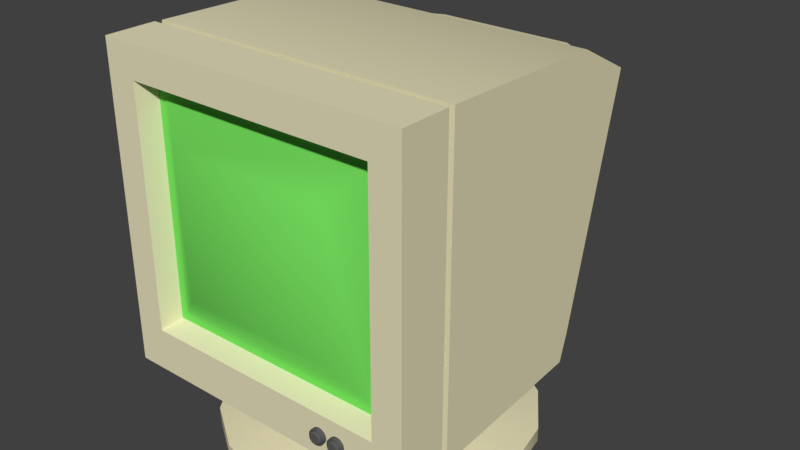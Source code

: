 # Source: CRT.blend  (saved by Blender 2.79.0; exported with 4.5.12 LTS)
import bpy
from mathutils import Matrix  # noqa: F401  (used for matrix-valued properties, if any)

bpy.ops.wm.read_factory_settings(use_empty=True)
scene = bpy.context.scene
scene.name = 'Scene'

# ---- collections
col_collection_1 = bpy.data.collections.new('Collection 1'); scene.collection.children.link(col_collection_1)

# ---- materials (node trees are filled in below, after node groups)
mat_screen = bpy.data.materials.new('Screen')
mat_screen.alpha_threshold = 0.0
mat_screen.use_transparent_shadow = False
mat_screen.diffuse_color = (0.196, 0.8, 0.1211, 1.0)
mat_screen.roughness = 0.5
mat_body = bpy.data.materials.new('Body')
mat_body.alpha_threshold = 0.0
mat_body.use_transparent_shadow = False
mat_body.diffuse_color = (0.8, 0.7479, 0.4988, 1.0)
mat_body.roughness = 0.5
mat_button = bpy.data.materials.new('Button')
mat_button.alpha_threshold = 0.0
mat_button.use_transparent_shadow = False
mat_button.diffuse_color = (0.1065, 0.1065, 0.1065, 1.0)
mat_button.roughness = 0.5
mat_button.line_color = (0.0, 0.0, 0.0, 1.0)
mat_on_button = bpy.data.materials.new('On_Button')
mat_on_button.alpha_threshold = 0.0
mat_on_button.use_transparent_shadow = False
mat_on_button.diffuse_color = (0.7106, 0.04634, 0.03484, 1.0)
mat_on_button.roughness = 0.5

# ---- material node trees

# ---- world
world_world = bpy.data.worlds.new('World'); scene.world = world_world
world_world.color = (0.05088, 0.05088, 0.05088)
world_world.use_sun_shadow = False
world_world.sun_shadow_jitter_overblur = 0.0
world_world.cycles.sampling_method = 'MANUAL'

# ---- meshes
me_cube = bpy.data.meshes.new('Cube')
me_cube.from_pydata([(-1.0, -1.0, -1.0), (-1.0, -1.0, 1.0), (-1.0, -0.6755, -1.0), (-1.0, -0.6755, 1.0), (1.0, -1.0, -1.0), (1.0, -1.0, 1.0), (1.0, -0.6755, -1.0), (1.0, -0.6755, 1.0), (-0.9169, -0.6755, 0.9169), (-0.9169, -0.6755, -0.9169), (0.9169, -0.6755, -0.9169), (0.9169, -0.6755, 0.9169), (-0.9169, -0.6296, 0.9169), (-0.9169, -0.6296, -0.9169), (0.9169, -0.6296, -0.9169), (0.9169, -0.6296, 0.9169), (-0.9974, -0.6296, 0.9974), (-0.9974, -0.6296, -0.9974), (0.9974, -0.6296, -0.9974), (0.9974, -0.6296, 0.9974), (-0.9974, 0.4757, 0.9713), (-0.9974, 0.4472, -0.9199), (0.9974, 0.4472, -0.9199), (0.9974, 0.4757, 0.9713), (0.6674, -0.6755, -1.0), (-0.6674, -0.6755, -1.0), (-0.6674, -0.6755, 1.0), (0.6674, -0.6755, 1.0), (-0.6674, -1.0, -1.0), (0.6674, -1.0, -1.0), (0.6674, -1.0, 1.0), (-0.6674, -1.0, 1.0), (0.612, -0.6755, -0.9169), (-0.612, -0.6755, -0.9169), (-0.612, -0.6755, 0.9169), (0.612, -0.6755, 0.9169), (0.612, -0.6296, -0.9169), (-0.612, -0.6296, -0.9169), (-0.612, -0.6296, 0.9169), (0.612, -0.6296, 0.9169), (0.6657, -0.6296, -0.9974), (-0.6657, -0.6296, -0.9974), (-0.6657, -0.6296, 0.9974), (0.6657, -0.6296, 0.9974), (0.6657, 0.4472, -0.9199), (-0.6657, 0.4472, -0.9199), (-0.6657, 0.4757, 0.9713), (0.6657, 0.4757, 0.9713), (-1.0, -1.0, -0.7689), (-1.0, -1.0, 0.7964), (-1.0, -0.6755, 0.7964), (-1.0, -0.6755, -0.7689), (1.0, -0.6755, 0.7964), (1.0, -0.6755, -0.7689), (1.0, -1.0, 0.7964), (1.0, -1.0, -0.7689), (-0.9169, -0.6755, 0.7303), (-0.9169, -0.6755, -0.7051), (0.9169, -0.6755, 0.7303), (0.9169, -0.6755, -0.7051), (-0.9169, -0.6296, 0.7303), (-0.9169, -0.6296, -0.7051), (0.9169, -0.6296, 0.7303), (0.9169, -0.6296, -0.7051), (-0.9974, -0.6296, 0.7944), (-0.9974, -0.6296, -0.7669), (0.9974, -0.6296, 0.7944), (0.9974, -0.6296, -0.7669), (-0.9974, 0.8546, 0.7736), (-0.9974, 0.4996, -0.7469), (0.9974, 0.8546, 0.7736), (0.9974, 0.4996, -0.7469), (-0.8135, 0.8546, 0.7736), (-0.8135, 0.4996, -0.7469), (0.8135, 0.8546, 0.7736), (0.8135, 0.4996, -0.7469), (0.8067, -1.0, 0.7964), (0.8067, -1.0, -0.7279), (-0.8067, -1.0, 0.7964), (-0.8067, -1.0, -0.7279), (-0.454, 1.184, 0.7194), (-0.454, 1.432, -0.5317), (0.454, 1.184, 0.7194), (0.454, 1.432, -0.5317), (0.7627, -0.8763, 0.7514), (0.7627, -0.8763, -0.6828), (-0.7627, -0.8763, 0.7514), (-0.7627, -0.8763, -0.6828), (0.7155, -0.8763, 0.7031), (0.7155, -0.8763, -0.6345), (-0.7155, -0.8763, 0.7031), (-0.7155, -0.8763, -0.6345), (0.5028, -0.9966, 0.4853), (0.5028, -0.9966, -0.4167), (-0.5028, -0.9966, 0.4853), (-0.5028, -0.9966, -0.4167), (0.0, 1.0, -1.491), (0.0, 1.0, -1.399), (0.3827, 0.9239, -1.491), (0.3827, 0.9239, -1.399), (0.7071, 0.7071, -1.491), (0.7071, 0.7071, -1.399), (0.9239, 0.3827, -1.491), (0.9239, 0.3827, -1.399), (1.0, -4.371e-08, -1.491), (1.0, -4.371e-08, -1.399), (0.9239, -0.3827, -1.491), (0.9239, -0.3827, -1.399), (0.7071, -0.7071, -1.491), (0.7071, -0.7071, -1.399), (0.3827, -0.9239, -1.491), (0.3827, -0.9239, -1.399), (1.51e-07, -1.0, -1.491), (1.51e-07, -1.0, -1.399), (-0.3827, -0.9239, -1.491), (-0.3827, -0.9239, -1.399), (-0.7071, -0.7071, -1.491), (-0.7071, -0.7071, -1.399), (-0.9239, -0.3827, -1.491), (-0.9239, -0.3827, -1.399), (-1.0, 1.192e-08, -1.491), (-1.0, 1.192e-08, -1.399), (-0.9239, 0.3827, -1.491), (-0.9239, 0.3827, -1.399), (-0.7071, 0.7071, -1.491), (-0.7071, 0.7071, -1.399), (-0.3827, 0.9239, -1.491), (-0.3827, 0.9239, -1.399), (0.128, 0.309, -1.273), (2.48e-08, 0.3344, -1.273), (0.2365, 0.2365, -1.273), (0.309, 0.128, -1.273), (0.3344, -7.179e-09, -1.273), (0.309, -0.128, -1.273), (0.2365, -0.2365, -1.273), (0.128, -0.309, -1.273), (7.529e-08, -0.3344, -1.273), (-0.128, -0.309, -1.273), (-0.2365, -0.2365, -1.273), (-0.309, -0.128, -1.273), (-0.3344, 1.143e-08, -1.273), (-0.309, 0.128, -1.273), (-0.2365, 0.2365, -1.273), (-0.128, 0.309, -1.273), (0.128, 0.309, -0.2256), (3.458e-08, 0.3344, -0.2256), (0.2365, 0.2365, -0.2256), (0.309, 0.128, -0.2256), (0.3344, -7.179e-09, -0.2256), (0.309, -0.128, -0.2256), (0.2365, -0.2365, -0.2256), (0.128, -0.309, -0.2256), (8.507e-08, -0.3344, -0.2256), (-0.128, -0.309, -0.2256), (-0.2365, -0.2365, -0.2256), (-0.309, -0.128, -0.2256), (-0.3344, 1.143e-08, -0.2256), (-0.309, 0.128, -0.2256), (-0.2365, 0.2365, -0.2256), (-0.128, 0.309, -0.2256), (-1.0, -0.6755, -1.0), (-1.0, -0.6755, -1.0), (-1.0, -1.0, -1.0), (-1.0, -1.0, -1.0), (-1.0, -1.0, 0.7964), (-1.0, -1.0, 1.0), (-1.0, -1.0, 1.0), (-1.0, -0.6755, 1.0), (-1.0, -0.6755, 1.0), (-1.0, -0.6755, -0.7689), (-0.6674, -0.6755, -1.0), (0.6674, -0.6755, 1.0), (1.0, -0.6755, 1.0), (1.0, -0.6755, 1.0), (1.0, -0.6755, -0.7689), (1.0, -0.6755, -1.0), (1.0, -0.6755, -1.0), (1.0, -1.0, -1.0), (1.0, -1.0, -1.0), (1.0, -1.0, 1.0), (1.0, -1.0, 1.0), (1.0, -1.0, -0.7689), (0.6674, -1.0, -1.0), (-0.6674, -1.0, 1.0), (-0.9169, -0.6755, -0.7051), (-0.9169, -0.6755, -0.9169), (-0.9169, -0.6755, -0.9169), (-0.612, -0.6755, -0.9169), (0.612, -0.6755, 0.9169), (0.9169, -0.6755, 0.9169), (0.9169, -0.6755, 0.9169), (0.9169, -0.6755, -0.7051), (0.9169, -0.6755, -0.9169), (0.9169, -0.6755, -0.9169), (-0.9169, -0.6296, -0.7051), (-0.9169, -0.6296, -0.9169), (-0.9169, -0.6296, -0.9169), (-0.612, -0.6296, -0.9169), (0.612, -0.6296, 0.9169), (0.9169, -0.6296, 0.9169), (0.9169, -0.6296, 0.9169), (0.9169, -0.6296, -0.7051), (0.9169, -0.6296, -0.9169), (0.9169, -0.6296, -0.9169), (-0.9169, -0.6296, 0.9169), (-0.9169, -0.6296, 0.9169), (-0.9169, -0.6755, 0.9169), (-0.9169, -0.6755, 0.9169), (-0.9974, -0.6296, -0.7669), (-0.9974, -0.6296, -0.9974), (-0.9974, -0.6296, -0.9974), (-0.6657, -0.6296, -0.9974), (0.6657, -0.6296, 0.9974), (0.9974, -0.6296, 0.9974), (0.9974, -0.6296, 0.9974), (0.9974, -0.6296, -0.7669), (0.9974, -0.6296, -0.9974), (0.9974, -0.6296, -0.9974), (-0.9974, 0.4996, -0.7469), (-0.9974, 0.4472, -0.9199), (-0.9974, 0.4472, -0.9199), (-0.6657, 0.4472, -0.9199), (0.9974, 0.4996, -0.7469), (0.9974, 0.4472, -0.9199), (0.9974, 0.4472, -0.9199), (0.9974, 0.4757, 0.9713), (-0.9974, 0.4757, 0.9713), (-0.9974, -0.6296, 0.9974), (-0.9974, -0.6296, 0.9974), (0.6674, -0.6755, -1.0), (-0.6674, -0.6755, 1.0), (-0.6674, -1.0, -1.0), (0.6674, -1.0, 1.0), (0.612, -0.6755, -0.9169), (-0.612, -0.6755, 0.9169), (0.612, -0.6296, -0.9169), (-0.612, -0.6296, 0.9169), (0.6657, -0.6296, -0.9974), (-0.6657, -0.6296, 0.9974), (0.6657, 0.4472, -0.9199), (-1.0, -1.0, -0.7689), (-1.0, -0.6755, 0.7964), (1.0, -0.6755, 0.7964), (1.0, -1.0, 0.7964), (-0.9169, -0.6755, 0.7303), (0.9169, -0.6755, 0.7303), (-0.9169, -0.6296, 0.7303), (0.9169, -0.6296, 0.7303), (-0.9974, -0.6296, 0.7944), (0.9974, -0.6296, 0.7944), (-0.9974, 0.8546, 0.7736), (-0.9974, 0.8546, 0.7736), (0.9974, 0.8546, 0.7736), (0.9974, 0.8546, 0.7736), (-0.8135, 0.8546, 0.7736), (-0.8135, 0.8546, 0.7736), (-0.8135, 0.4996, -0.7469), (-0.8135, 0.4996, -0.7469), (0.8135, 0.8546, 0.7736), (0.8135, 0.8546, 0.7736), (0.8135, 0.4996, -0.7469), (0.8135, 0.4996, -0.7469), (0.8067, -1.0, 0.7964), (0.8067, -1.0, 0.7964), (0.8067, -1.0, -0.7279), (0.8067, -1.0, -0.7279), (-0.8067, -1.0, 0.7964), (-0.8067, -1.0, 0.7964), (-0.8067, -1.0, -0.7279), (-0.8067, -1.0, -0.7279), (-0.454, 1.184, 0.7194), (-0.454, 1.184, 0.7194), (-0.454, 1.432, -0.5317), (-0.454, 1.432, -0.5317), (0.454, 1.184, 0.7194), (0.454, 1.184, 0.7194), (0.454, 1.432, -0.5317), (0.454, 1.432, -0.5317), (0.7627, -0.8763, 0.7514), (0.7627, -0.8763, 0.7514), (0.7627, -0.8763, -0.6828), (0.7627, -0.8763, -0.6828), (-0.7627, -0.8763, 0.7514), (-0.7627, -0.8763, 0.7514), (-0.7627, -0.8763, -0.6828), (-0.7627, -0.8763, -0.6828), (0.0, 1.0, -1.491), (0.3827, 0.9239, -1.491), (0.3827, 0.9239, -1.399), (0.0, 1.0, -1.399), (0.7071, 0.7071, -1.491), (0.7071, 0.7071, -1.399), (0.9239, 0.3827, -1.491), (0.9239, 0.3827, -1.399), (1.0, -4.371e-08, -1.491), (1.0, -4.371e-08, -1.399), (0.9239, -0.3827, -1.491), (0.9239, -0.3827, -1.399), (0.7071, -0.7071, -1.491), (0.7071, -0.7071, -1.399), (0.3827, -0.9239, -1.491), (0.3827, -0.9239, -1.399), (1.51e-07, -1.0, -1.491), (1.51e-07, -1.0, -1.399), (-0.3827, -0.9239, -1.491), (-0.3827, -0.9239, -1.399), (-0.7071, -0.7071, -1.491), (-0.7071, -0.7071, -1.399), (-0.9239, -0.3827, -1.491), (-0.9239, -0.3827, -1.399), (-1.0, 1.192e-08, -1.491), (-1.0, 1.192e-08, -1.399), (-0.9239, 0.3827, -1.491), (-0.9239, 0.3827, -1.399), (-0.7071, 0.7071, -1.491), (-0.7071, 0.7071, -1.399), (-0.3827, 0.9239, -1.491), (-0.3827, 0.9239, -1.399), (0.128, 0.309, -1.273), (2.48e-08, 0.3344, -1.273), (0.2365, 0.2365, -1.273), (0.309, 0.128, -1.273), (0.3344, -7.179e-09, -1.273), (0.309, -0.128, -1.273), (0.2365, -0.2365, -1.273), (0.128, -0.309, -1.273), (7.529e-08, -0.3344, -1.273), (-0.128, -0.309, -1.273), (-0.2365, -0.2365, -1.273), (-0.309, -0.128, -1.273), (-0.3344, 1.143e-08, -1.273), (-0.309, 0.128, -1.273), (-0.2365, 0.2365, -1.273), (-0.128, 0.309, -1.273), (0.128, 0.309, -0.2256), (3.458e-08, 0.3344, -0.2256), (0.2365, 0.2365, -0.2256), (0.309, 0.128, -0.2256), (0.3344, -7.179e-09, -0.2256), (0.309, -0.128, -0.2256), (0.2365, -0.2365, -0.2256), (0.128, -0.309, -0.2256), (8.507e-08, -0.3344, -0.2256), (-0.128, -0.309, -0.2256), (-0.2365, -0.2365, -0.2256), (-0.309, -0.128, -0.2256), (-0.3344, 1.143e-08, -0.2256), (-0.309, 0.128, -0.2256), (-0.2365, 0.2365, -0.2256), (-0.128, 0.309, -0.2256), (0.7259, -0.9227, -0.8834), (0.7259, -1.013, -0.8834), (0.7359, -0.9227, -0.8854), (0.7359, -1.013, -0.8854), (0.7444, -0.9227, -0.891), (0.7444, -1.013, -0.891), (0.7501, -0.9227, -0.8996), (0.7501, -1.013, -0.8996), (0.7521, -0.9227, -0.9096), (0.7521, -1.013, -0.9096), (0.7501, -0.9227, -0.9196), (0.7501, -1.013, -0.9196), (0.7444, -0.9227, -0.9281), (0.7444, -1.013, -0.9281), (0.7359, -0.9227, -0.9338), (0.7359, -1.013, -0.9338), (0.7259, -0.9227, -0.9358), (0.7259, -1.013, -0.9358), (0.7158, -0.9227, -0.9338), (0.7158, -1.013, -0.9338), (0.7073, -0.9227, -0.9281), (0.7073, -1.013, -0.9281), (0.7016, -0.9227, -0.9196), (0.7016, -1.013, -0.9196), (0.6996, -0.9227, -0.9096), (0.6996, -1.013, -0.9096), (0.7016, -0.9227, -0.8996), (0.7016, -1.013, -0.8996), (0.7073, -0.9227, -0.891), (0.7073, -1.013, -0.891), (0.7158, -0.9227, -0.8854), (0.7158, -1.013, -0.8854), (0.734, -1.013, -0.8901), (0.7259, -1.013, -0.8885), (0.7408, -1.013, -0.8947), (0.7454, -1.013, -0.9015), (0.747, -1.013, -0.9096), (0.7454, -1.013, -0.9177), (0.7408, -1.013, -0.9245), (0.734, -1.013, -0.9291), (0.7259, -1.013, -0.9307), (0.7178, -1.013, -0.9291), (0.711, -1.013, -0.9245), (0.7064, -1.013, -0.9177), (0.7048, -1.013, -0.9096), (0.7064, -1.013, -0.9015), (0.711, -1.013, -0.8947), (0.7178, -1.013, -0.8901), (0.734, -1.005, -0.8901), (0.7259, -1.005, -0.8885), (0.7408, -1.005, -0.8947), (0.7454, -1.005, -0.9015), (0.747, -1.005, -0.9096), (0.7454, -1.005, -0.9177), (0.7408, -1.005, -0.9245), (0.734, -1.005, -0.9291), (0.7259, -1.005, -0.9307), (0.7178, -1.005, -0.9291), (0.711, -1.005, -0.9245), (0.7064, -1.005, -0.9177), (0.7048, -1.005, -0.9096), (0.7064, -1.005, -0.9015), (0.711, -1.005, -0.8947), (0.7178, -1.005, -0.8901), (0.7326, -1.005, -0.8933), (0.7259, -1.005, -0.892), (0.7383, -1.005, -0.8971), (0.7422, -1.005, -0.9029), (0.7435, -1.005, -0.9096), (0.7422, -1.005, -0.9163), (0.7383, -1.005, -0.922), (0.7326, -1.005, -0.9259), (0.7259, -1.005, -0.9272), (0.7191, -1.005, -0.9259), (0.7134, -1.005, -0.922), (0.7096, -1.005, -0.9163), (0.7083, -1.005, -0.9096), (0.7096, -1.005, -0.9029), (0.7134, -1.005, -0.8971), (0.7191, -1.005, -0.8933), (0.4432, -0.9999, -0.8138), (0.4432, -1.027, -0.8138), (0.4621, -0.9999, -0.8175), (0.4621, -1.027, -0.8175), (0.4782, -0.9999, -0.8282), (0.4782, -1.027, -0.8282), (0.4889, -0.9999, -0.8443), (0.4889, -1.027, -0.8443), (0.4927, -0.9999, -0.8632), (0.4927, -1.027, -0.8632), (0.4889, -0.9999, -0.8821), (0.4889, -1.027, -0.8821), (0.4782, -0.9999, -0.8982), (0.4782, -1.027, -0.8982), (0.4621, -0.9999, -0.9089), (0.4621, -1.027, -0.9089), (0.4432, -0.9999, -0.9127), (0.4432, -1.027, -0.9127), (0.4243, -0.9999, -0.9089), (0.4243, -1.027, -0.9089), (0.4082, -0.9999, -0.8982), (0.4082, -1.027, -0.8982), (0.3975, -0.9999, -0.8821), (0.3975, -1.027, -0.8821), (0.3937, -0.9999, -0.8632), (0.3937, -1.027, -0.8632), (0.3975, -0.9999, -0.8443), (0.3975, -1.027, -0.8443), (0.4082, -0.9999, -0.8282), (0.4082, -1.027, -0.8282), (0.4243, -0.9999, -0.8175), (0.4243, -1.027, -0.8175), (0.4597, -1.027, -0.8234), (0.4432, -1.027, -0.8202), (0.4736, -1.027, -0.8328), (0.483, -1.027, -0.8467), (0.4863, -1.027, -0.8632), (0.483, -1.027, -0.8797), (0.4736, -1.027, -0.8937), (0.4597, -1.027, -0.903), (0.4432, -1.027, -0.9063), (0.4267, -1.027, -0.903), (0.4128, -1.027, -0.8937), (0.4034, -1.027, -0.8797), (0.4002, -1.027, -0.8632), (0.4034, -1.027, -0.8467), (0.4128, -1.027, -0.8328), (0.4267, -1.027, -0.8234), (0.4597, -1.021, -0.8234), (0.4432, -1.021, -0.8202), (0.4736, -1.021, -0.8328), (0.483, -1.021, -0.8467), (0.4863, -1.021, -0.8632), (0.483, -1.021, -0.8797), (0.4736, -1.021, -0.8937), (0.4597, -1.021, -0.903), (0.4432, -1.021, -0.9063), (0.4267, -1.021, -0.903), (0.4128, -1.021, -0.8937), (0.4034, -1.021, -0.8797), (0.4002, -1.021, -0.8632), (0.4034, -1.021, -0.8467), (0.4128, -1.021, -0.8328), (0.4267, -1.021, -0.8234), (0.4585, -1.021, -0.8263), (0.4432, -1.021, -0.8232), (0.4715, -1.021, -0.8349), (0.4802, -1.021, -0.8479), (0.4832, -1.021, -0.8632), (0.4802, -1.021, -0.8785), (0.4715, -1.021, -0.8915), (0.4585, -1.021, -0.9002), (0.4432, -1.021, -0.9032), (0.4279, -1.021, -0.9002), (0.4149, -1.021, -0.8915), (0.4063, -1.021, -0.8785), (0.4032, -1.021, -0.8632), (0.4063, -1.021, -0.8479), (0.4149, -1.021, -0.8349), (0.4279, -1.021, -0.8263), (0.4585, -1.036, -0.8263), (0.4432, -1.036, -0.8232), (0.4715, -1.036, -0.8349), (0.4802, -1.036, -0.8479), (0.4832, -1.036, -0.8632), (0.4802, -1.036, -0.8785), (0.4715, -1.036, -0.8915), (0.4585, -1.036, -0.9002), (0.4432, -1.036, -0.9032), (0.4279, -1.036, -0.9002), (0.4149, -1.036, -0.8915), (0.4063, -1.036, -0.8785), (0.4032, -1.036, -0.8632), (0.4063, -1.036, -0.8479), (0.4149, -1.036, -0.8349), (0.4279, -1.036, -0.8263), (0.455, -1.041, -0.8348), (0.4432, -1.041, -0.8325), (0.465, -1.041, -0.8415), (0.4716, -1.041, -0.8514), (0.474, -1.041, -0.8632), (0.4716, -1.041, -0.875), (0.465, -1.041, -0.885), (0.455, -1.041, -0.8916), (0.4432, -1.041, -0.894), (0.4314, -1.041, -0.8916), (0.4215, -1.041, -0.885), (0.4148, -1.041, -0.875), (0.4125, -1.041, -0.8632), (0.4148, -1.041, -0.8514), (0.4215, -1.041, -0.8415), (0.4314, -1.041, -0.8348), (0.4432, -1.039, -0.8271), (0.457, -1.039, -0.8299), (0.4294, -1.039, -0.8299), (0.4432, -1.039, -0.8993), (0.4294, -1.039, -0.8966), (0.4687, -1.039, -0.8377), (0.4177, -1.039, -0.8887), (0.4766, -1.039, -0.8494), (0.4098, -1.039, -0.877), (0.4793, -1.039, -0.8632), (0.4071, -1.039, -0.8632), (0.4766, -1.039, -0.877), (0.4098, -1.039, -0.8494), (0.4687, -1.039, -0.8887), (0.4177, -1.039, -0.8377), (0.457, -1.039, -0.8966), (0.4432, -0.9999, -0.8138), (0.4621, -0.9999, -0.8175), (0.4621, -1.027, -0.8175), (0.4432, -1.027, -0.8138), (0.4782, -0.9999, -0.8282), (0.4782, -1.027, -0.8282), (0.4889, -0.9999, -0.8443), (0.4889, -1.027, -0.8443), (0.4927, -0.9999, -0.8632), (0.4927, -1.027, -0.8632), (0.4889, -0.9999, -0.8821), (0.4889, -1.027, -0.8821), (0.4782, -0.9999, -0.8982), (0.4782, -1.027, -0.8982), (0.4621, -0.9999, -0.9089), (0.4621, -1.027, -0.9089), (0.4432, -0.9999, -0.9127), (0.4432, -1.027, -0.9127), (0.4243, -0.9999, -0.9089), (0.4243, -1.027, -0.9089), (0.4082, -0.9999, -0.8982), (0.4082, -1.027, -0.8982), (0.3975, -0.9999, -0.8821), (0.3975, -1.027, -0.8821), (0.3937, -0.9999, -0.8632), (0.3937, -1.027, -0.8632), (0.3975, -0.9999, -0.8443), (0.3975, -1.027, -0.8443), (0.4082, -0.9999, -0.8282), (0.4082, -1.027, -0.8282), (0.4243, -0.9999, -0.8175), (0.4243, -1.027, -0.8175), (0.4597, -1.027, -0.8234), (0.4432, -1.027, -0.8202), (0.4736, -1.027, -0.8328), (0.483, -1.027, -0.8467), (0.4863, -1.027, -0.8632), (0.483, -1.027, -0.8797), (0.4736, -1.027, -0.8937), (0.4597, -1.027, -0.903), (0.4432, -1.027, -0.9063), (0.4267, -1.027, -0.903), (0.4128, -1.027, -0.8937), (0.4034, -1.027, -0.8797), (0.4002, -1.027, -0.8632), (0.4034, -1.027, -0.8467), (0.4128, -1.027, -0.8328), (0.4267, -1.027, -0.8234), (0.4597, -1.021, -0.8234), (0.4432, -1.021, -0.8202), (0.4736, -1.021, -0.8328), (0.483, -1.021, -0.8467), (0.4863, -1.021, -0.8632), (0.483, -1.021, -0.8797), (0.4736, -1.021, -0.8937), (0.4597, -1.021, -0.903), (0.4432, -1.021, -0.9063), (0.4267, -1.021, -0.903), (0.4128, -1.021, -0.8937), (0.4034, -1.021, -0.8797), (0.4002, -1.021, -0.8632), (0.4034, -1.021, -0.8467), (0.4128, -1.021, -0.8328), (0.4267, -1.021, -0.8234), (0.4585, -1.021, -0.8263), (0.4432, -1.021, -0.8232), (0.4715, -1.021, -0.8349), (0.4802, -1.021, -0.8479), (0.4832, -1.021, -0.8632), (0.4802, -1.021, -0.8785), (0.4715, -1.021, -0.8915), (0.4585, -1.021, -0.9002), (0.4432, -1.021, -0.9032), (0.4279, -1.021, -0.9002), (0.4149, -1.021, -0.8915), (0.4063, -1.021, -0.8785), (0.4032, -1.021, -0.8632), (0.4063, -1.021, -0.8479), (0.4149, -1.021, -0.8349), (0.4279, -1.021, -0.8263), (0.455, -1.041, -0.8348), (0.4432, -1.041, -0.8325), (0.465, -1.041, -0.8415), (0.4716, -1.041, -0.8514), (0.474, -1.041, -0.8632), (0.4716, -1.041, -0.875), (0.465, -1.041, -0.885), (0.455, -1.041, -0.8916), (0.4432, -1.041, -0.894), (0.4314, -1.041, -0.8916), (0.4215, -1.041, -0.885), (0.4148, -1.041, -0.875), (0.4125, -1.041, -0.8632), (0.4148, -1.041, -0.8514), (0.4215, -1.041, -0.8415), (0.4314, -1.041, -0.8348), (0.5685, -0.9999, -0.8138), (0.5685, -1.027, -0.8138), (0.5874, -0.9999, -0.8175), (0.5874, -1.027, -0.8175), (0.6034, -0.9999, -0.8282), (0.6034, -1.027, -0.8282), (0.6142, -0.9999, -0.8443), (0.6142, -1.027, -0.8443), (0.6179, -0.9999, -0.8632), (0.6179, -1.027, -0.8632), (0.6142, -0.9999, -0.8821), (0.6142, -1.027, -0.8821), (0.6034, -0.9999, -0.8982), (0.6034, -1.027, -0.8982), (0.5874, -0.9999, -0.9089), (0.5874, -1.027, -0.9089), (0.5685, -0.9999, -0.9127), (0.5685, -1.027, -0.9127), (0.5495, -0.9999, -0.9089), (0.5495, -1.027, -0.9089), (0.5335, -0.9999, -0.8982), (0.5335, -1.027, -0.8982), (0.5228, -0.9999, -0.8821), (0.5228, -1.027, -0.8821), (0.519, -0.9999, -0.8632), (0.519, -1.027, -0.8632), (0.5228, -0.9999, -0.8443), (0.5228, -1.027, -0.8443), (0.5335, -0.9999, -0.8282), (0.5335, -1.027, -0.8282), (0.5495, -0.9999, -0.8175), (0.5495, -1.027, -0.8175), (0.5849, -1.027, -0.8234), (0.5685, -1.027, -0.8202), (0.5989, -1.027, -0.8328), (0.6082, -1.027, -0.8467), (0.6115, -1.027, -0.8632), (0.6082, -1.027, -0.8797), (0.5989, -1.027, -0.8937), (0.5849, -1.027, -0.903), (0.5685, -1.027, -0.9063), (0.552, -1.027, -0.903), (0.538, -1.027, -0.8937), (0.5287, -1.027, -0.8797), (0.5254, -1.027, -0.8632), (0.5287, -1.027, -0.8467), (0.538, -1.027, -0.8328), (0.552, -1.027, -0.8234), (0.5849, -1.021, -0.8234), (0.5685, -1.021, -0.8202), (0.5989, -1.021, -0.8328), (0.6082, -1.021, -0.8467), (0.6115, -1.021, -0.8632), (0.6082, -1.021, -0.8797), (0.5989, -1.021, -0.8937), (0.5849, -1.021, -0.903), (0.5685, -1.021, -0.9063), (0.552, -1.021, -0.903), (0.538, -1.021, -0.8937), (0.5287, -1.021, -0.8797), (0.5254, -1.021, -0.8632), (0.5287, -1.021, -0.8467), (0.538, -1.021, -0.8328), (0.552, -1.021, -0.8234), (0.5838, -1.021, -0.8263), (0.5685, -1.021, -0.8232), (0.5967, -1.021, -0.8349), (0.6054, -1.021, -0.8479), (0.6085, -1.021, -0.8632), (0.6054, -1.021, -0.8785), (0.5967, -1.021, -0.8915), (0.5838, -1.021, -0.9002), (0.5685, -1.021, -0.9032), (0.5531, -1.021, -0.9002), (0.5402, -1.021, -0.8915), (0.5315, -1.021, -0.8785), (0.5284, -1.021, -0.8632), (0.5315, -1.021, -0.8479), (0.5402, -1.021, -0.8349), (0.5531, -1.021, -0.8263), (0.5838, -1.036, -0.8263), (0.5685, -1.036, -0.8232), (0.5967, -1.036, -0.8349), (0.6054, -1.036, -0.8479), (0.6085, -1.036, -0.8632), (0.6054, -1.036, -0.8785), (0.5967, -1.036, -0.8915), (0.5838, -1.036, -0.9002), (0.5685, -1.036, -0.9032), (0.5531, -1.036, -0.9002), (0.5402, -1.036, -0.8915), (0.5315, -1.036, -0.8785), (0.5284, -1.036, -0.8632), (0.5315, -1.036, -0.8479), (0.5402, -1.036, -0.8349), (0.5531, -1.036, -0.8263), (0.5802, -1.041, -0.8348), (0.5685, -1.041, -0.8325), (0.5902, -1.041, -0.8415), (0.5969, -1.041, -0.8514), (0.5992, -1.041, -0.8632), (0.5969, -1.041, -0.875), (0.5902, -1.041, -0.885), (0.5802, -1.041, -0.8916), (0.5685, -1.041, -0.894), (0.5567, -1.041, -0.8916), (0.5467, -1.041, -0.885), (0.54, -1.041, -0.875), (0.5377, -1.041, -0.8632), (0.54, -1.041, -0.8514), (0.5467, -1.041, -0.8415), (0.5567, -1.041, -0.8348), (0.5685, -1.039, -0.8271), (0.5823, -1.039, -0.8299), (0.5546, -1.039, -0.8299), (0.5685, -1.039, -0.8993), (0.5546, -1.039, -0.8966), (0.594, -1.039, -0.8377), (0.5429, -1.039, -0.8887), (0.6018, -1.039, -0.8494), (0.5351, -1.039, -0.877), (0.6046, -1.039, -0.8632), (0.5323, -1.039, -0.8632), (0.6018, -1.039, -0.877), (0.5351, -1.039, -0.8494), (0.594, -1.039, -0.8887), (0.5429, -1.039, -0.8377), (0.5823, -1.039, -0.8966), (0.5685, -0.9999, -0.8138), (0.5874, -0.9999, -0.8175), (0.5874, -1.027, -0.8175), (0.5685, -1.027, -0.8138), (0.6034, -0.9999, -0.8282), (0.6034, -1.027, -0.8282), (0.6142, -0.9999, -0.8443), (0.6142, -1.027, -0.8443), (0.6179, -0.9999, -0.8632), (0.6179, -1.027, -0.8632), (0.6142, -0.9999, -0.8821), (0.6142, -1.027, -0.8821), (0.6034, -0.9999, -0.8982), (0.6034, -1.027, -0.8982), (0.5874, -0.9999, -0.9089), (0.5874, -1.027, -0.9089), (0.5685, -0.9999, -0.9127), (0.5685, -1.027, -0.9127), (0.5495, -0.9999, -0.9089), (0.5495, -1.027, -0.9089), (0.5335, -0.9999, -0.8982), (0.5335, -1.027, -0.8982), (0.5228, -0.9999, -0.8821), (0.5228, -1.027, -0.8821), (0.519, -0.9999, -0.8632), (0.519, -1.027, -0.8632), (0.5228, -0.9999, -0.8443), (0.5228, -1.027, -0.8443), (0.5335, -0.9999, -0.8282), (0.5335, -1.027, -0.8282), (0.5495, -0.9999, -0.8175), (0.5495, -1.027, -0.8175), (0.5849, -1.027, -0.8234), (0.5685, -1.027, -0.8202), (0.5989, -1.027, -0.8328), (0.6082, -1.027, -0.8467), (0.6115, -1.027, -0.8632), (0.6082, -1.027, -0.8797), (0.5989, -1.027, -0.8937), (0.5849, -1.027, -0.903), (0.5685, -1.027, -0.9063), (0.552, -1.027, -0.903), (0.538, -1.027, -0.8937), (0.5287, -1.027, -0.8797), (0.5254, -1.027, -0.8632), (0.5287, -1.027, -0.8467), (0.538, -1.027, -0.8328), (0.552, -1.027, -0.8234), (0.5849, -1.021, -0.8234), (0.5685, -1.021, -0.8202), (0.5989, -1.021, -0.8328), (0.6082, -1.021, -0.8467), (0.6115, -1.021, -0.8632), (0.6082, -1.021, -0.8797), (0.5989, -1.021, -0.8937), (0.5849, -1.021, -0.903), (0.5685, -1.021, -0.9063), (0.552, -1.021, -0.903), (0.538, -1.021, -0.8937), (0.5287, -1.021, -0.8797), (0.5254, -1.021, -0.8632), (0.5287, -1.021, -0.8467), (0.538, -1.021, -0.8328), (0.552, -1.021, -0.8234), (0.5838, -1.021, -0.8263), (0.5685, -1.021, -0.8232), (0.5967, -1.021, -0.8349), (0.6054, -1.021, -0.8479), (0.6085, -1.021, -0.8632), (0.6054, -1.021, -0.8785), (0.5967, -1.021, -0.8915), (0.5838, -1.021, -0.9002), (0.5685, -1.021, -0.9032), (0.5531, -1.021, -0.9002), (0.5402, -1.021, -0.8915), (0.5315, -1.021, -0.8785), (0.5284, -1.021, -0.8632), (0.5315, -1.021, -0.8479), (0.5402, -1.021, -0.8349), (0.5531, -1.021, -0.8263), (0.5802, -1.041, -0.8348), (0.5685, -1.041, -0.8325), (0.5902, -1.041, -0.8415), (0.5969, -1.041, -0.8514), (0.5992, -1.041, -0.8632), (0.5969, -1.041, -0.875), (0.5902, -1.041, -0.885), (0.5802, -1.041, -0.8916), (0.5685, -1.041, -0.894), (0.5567, -1.041, -0.8916), (0.5467, -1.041, -0.885), (0.54, -1.041, -0.875), (0.5377, -1.041, -0.8632), (0.54, -1.041, -0.8514), (0.5467, -1.041, -0.8415), (0.5567, -1.041, -0.8348), (0.8314, -0.992, -0.787), (0.8314, -1.033, -0.787), (0.8606, -0.992, -0.7928), (0.8606, -1.033, -0.7928), (0.8853, -0.992, -0.8093), (0.8853, -1.033, -0.8093), (0.9018, -0.992, -0.8341), (0.9018, -1.033, -0.8341), (0.9076, -0.992, -0.8632), (0.9076, -1.033, -0.8632), (0.9018, -0.992, -0.8924), (0.9018, -1.033, -0.8924), (0.8853, -0.992, -0.9171), (0.8853, -1.033, -0.9171), (0.8606, -0.992, -0.9336), (0.8606, -1.033, -0.9336), (0.8314, -0.992, -0.9394), (0.8314, -1.033, -0.9394), (0.8023, -0.992, -0.9336), (0.8023, -1.033, -0.9336), (0.7776, -0.992, -0.9171), (0.7776, -1.033, -0.9171), (0.7611, -0.992, -0.8924), (0.7611, -1.033, -0.8924), (0.7553, -0.992, -0.8632), (0.7553, -1.033, -0.8632), (0.7611, -0.992, -0.8341), (0.7611, -1.033, -0.8341), (0.7776, -0.992, -0.8093), (0.7776, -1.033, -0.8093), (0.8023, -0.992, -0.7928), (0.8023, -1.033, -0.7928), (0.8568, -1.033, -0.802), (0.8314, -1.033, -0.7969), (0.8783, -1.033, -0.8163), (0.8927, -1.033, -0.8378), (0.8978, -1.033, -0.8632), (0.8927, -1.033, -0.8886), (0.8783, -1.033, -0.9101), (0.8568, -1.033, -0.9245), (0.8314, -1.033, -0.9295), (0.8061, -1.033, -0.9245), (0.7846, -1.033, -0.9101), (0.7702, -1.033, -0.8886), (0.7651, -1.033, -0.8632), (0.7702, -1.033, -0.8378), (0.7846, -1.033, -0.8163), (0.8061, -1.033, -0.802), (0.8568, -1.024, -0.802), (0.8314, -1.024, -0.7969), (0.8783, -1.024, -0.8163), (0.8927, -1.024, -0.8378), (0.8978, -1.024, -0.8632), (0.8927, -1.024, -0.8886), (0.8783, -1.024, -0.9101), (0.8568, -1.024, -0.9245), (0.8314, -1.024, -0.9295), (0.8061, -1.024, -0.9245), (0.7846, -1.024, -0.9101), (0.7702, -1.024, -0.8886), (0.7651, -1.024, -0.8632), (0.7702, -1.024, -0.8378), (0.7846, -1.024, -0.8163), (0.8061, -1.024, -0.802), (0.855, -1.024, -0.8063), (0.8314, -1.024, -0.8016), (0.875, -1.024, -0.8196), (0.8884, -1.024, -0.8396), (0.8931, -1.024, -0.8632), (0.8884, -1.024, -0.8868), (0.875, -1.024, -0.9068), (0.855, -1.024, -0.9201), (0.8314, -1.024, -0.9248), (0.8079, -1.024, -0.9201), (0.7879, -1.024, -0.9068), (0.7745, -1.024, -0.8868), (0.7698, -1.024, -0.8632), (0.7745, -1.024, -0.8396), (0.7879, -1.024, -0.8196), (0.8079, -1.024, -0.8063), (0.855, -1.048, -0.8063), (0.8314, -1.048, -0.8016), (0.875, -1.048, -0.8196), (0.8884, -1.048, -0.8396), (0.8931, -1.048, -0.8632), (0.8884, -1.048, -0.8868), (0.875, -1.048, -0.9068), (0.855, -1.048, -0.9201), (0.8314, -1.048, -0.9248), (0.8079, -1.048, -0.9201), (0.7879, -1.048, -0.9068), (0.7745, -1.048, -0.8868), (0.7698, -1.048, -0.8632), (0.7745, -1.048, -0.8396), (0.7879, -1.048, -0.8196), (0.8079, -1.048, -0.8063), (0.8496, -1.055, -0.8194), (0.8314, -1.055, -0.8158), (0.8649, -1.055, -0.8297), (0.8752, -1.055, -0.8451), (0.8788, -1.055, -0.8632), (0.8752, -1.055, -0.8813), (0.8649, -1.055, -0.8967), (0.8496, -1.055, -0.907), (0.8314, -1.055, -0.9106), (0.8133, -1.055, -0.907), (0.7979, -1.055, -0.8967), (0.7877, -1.055, -0.8813), (0.7841, -1.055, -0.8632), (0.7877, -1.055, -0.8451), (0.7979, -1.055, -0.8297), (0.8133, -1.055, -0.8194), (0.8314, -1.052, -0.8076), (0.8527, -1.052, -0.8118), (0.8102, -1.052, -0.8118), (0.8314, -1.052, -0.9188), (0.8102, -1.052, -0.9146), (0.8708, -1.052, -0.8239), (0.7921, -1.052, -0.9025), (0.8828, -1.052, -0.8419), (0.7801, -1.052, -0.8845), (0.8871, -1.052, -0.8632), (0.7758, -1.052, -0.8632), (0.8828, -1.052, -0.8845), (0.7801, -1.052, -0.8419), (0.8708, -1.052, -0.9025), (0.7921, -1.052, -0.8239), (0.8527, -1.052, -0.9146), (0.8314, -0.992, -0.787), (0.8606, -0.992, -0.7928), (0.8606, -1.033, -0.7928), (0.8314, -1.033, -0.787), (0.8853, -0.992, -0.8093), (0.8853, -1.033, -0.8093), (0.9018, -0.992, -0.8341), (0.9018, -1.033, -0.8341), (0.9076, -0.992, -0.8632), (0.9076, -1.033, -0.8632), (0.9018, -0.992, -0.8924), (0.9018, -1.033, -0.8924), (0.8853, -0.992, -0.9171), (0.8853, -1.033, -0.9171), (0.8606, -0.992, -0.9336), (0.8606, -1.033, -0.9336), (0.8314, -0.992, -0.9394), (0.8314, -1.033, -0.9394), (0.8023, -0.992, -0.9336), (0.8023, -1.033, -0.9336), (0.7776, -0.992, -0.9171), (0.7776, -1.033, -0.9171), (0.7611, -0.992, -0.8924), (0.7611, -1.033, -0.8924), (0.7553, -0.992, -0.8632), (0.7553, -1.033, -0.8632), (0.7611, -0.992, -0.8341), (0.7611, -1.033, -0.8341), (0.7776, -0.992, -0.8093), (0.7776, -1.033, -0.8093), (0.8023, -0.992, -0.7928), (0.8023, -1.033, -0.7928), (0.8568, -1.033, -0.802), (0.8314, -1.033, -0.7969), (0.8783, -1.033, -0.8163), (0.8927, -1.033, -0.8378), (0.8978, -1.033, -0.8632), (0.8927, -1.033, -0.8886), (0.8783, -1.033, -0.9101), (0.8568, -1.033, -0.9245), (0.8314, -1.033, -0.9295), (0.8061, -1.033, -0.9245), (0.7846, -1.033, -0.9101), (0.7702, -1.033, -0.8886), (0.7651, -1.033, -0.8632), (0.7702, -1.033, -0.8378), (0.7846, -1.033, -0.8163), (0.8061, -1.033, -0.802), (0.8568, -1.024, -0.802), (0.8314, -1.024, -0.7969), (0.8783, -1.024, -0.8163), (0.8927, -1.024, -0.8378), (0.8978, -1.024, -0.8632), (0.8927, -1.024, -0.8886), (0.8783, -1.024, -0.9101), (0.8568, -1.024, -0.9245), (0.8314, -1.024, -0.9295), (0.8061, -1.024, -0.9245), (0.7846, -1.024, -0.9101), (0.7702, -1.024, -0.8886), (0.7651, -1.024, -0.8632), (0.7702, -1.024, -0.8378), (0.7846, -1.024, -0.8163), (0.8061, -1.024, -0.802), (0.855, -1.024, -0.8063), (0.8314, -1.024, -0.8016), (0.875, -1.024, -0.8196), (0.8884, -1.024, -0.8396), (0.8931, -1.024, -0.8632), (0.8884, -1.024, -0.8868), (0.875, -1.024, -0.9068), (0.855, -1.024, -0.9201), (0.8314, -1.024, -0.9248), (0.8079, -1.024, -0.9201), (0.7879, -1.024, -0.9068), (0.7745, -1.024, -0.8868), (0.7698, -1.024, -0.8632), (0.7745, -1.024, -0.8396), (0.7879, -1.024, -0.8196), (0.8079, -1.024, -0.8063), (0.8496, -1.055, -0.8194), (0.8314, -1.055, -0.8158), (0.8649, -1.055, -0.8297), (0.8752, -1.055, -0.8451), (0.8788, -1.055, -0.8632), (0.8752, -1.055, -0.8813), (0.8649, -1.055, -0.8967), (0.8496, -1.055, -0.907), (0.8314, -1.055, -0.9106), (0.8133, -1.055, -0.907), (0.7979, -1.055, -0.8967), (0.7877, -1.055, -0.8813), (0.7841, -1.055, -0.8632), (0.7877, -1.055, -0.8451), (0.7979, -1.055, -0.8297), (0.8133, -1.055, -0.8194)], [], [(164, 165, 167, 241), (171, 172, 189, 188), (242, 173, 179, 243), (266, 183, 166, 49), (229, 176, 177, 182), (230, 3, 1, 31), (35, 190, 199, 198), (50, 168, 206, 244), (174, 175, 192, 191), (170, 161, 186, 187), (201, 202, 216, 215), (56, 207, 204, 246), (59, 193, 203, 63), (33, 9, 196, 197), (211, 210, 220, 221), (37, 195, 17, 41), (39, 200, 213, 212), (60, 205, 227, 248), (258, 47, 225, 252), (43, 214, 225, 47), (64, 228, 226, 250), (67, 217, 223, 222), (16, 238, 46, 20), (238, 43, 47, 46), (68, 20, 46, 254), (254, 46, 47, 258), (205, 236, 42, 227), (236, 39, 212, 42), (202, 235, 237, 216), (235, 37, 41, 237), (18, 40, 239, 224), (40, 211, 221, 239), (10, 233, 36, 14), (233, 33, 197, 36), (175, 24, 32, 192), (24, 170, 187, 32), (8, 234, 38, 12), (234, 35, 198, 38), (7, 27, 232, 180), (27, 230, 31, 232), (160, 25, 231, 162), (25, 229, 182, 231), (54, 5, 30, 262), (262, 30, 183, 266), (168, 26, 34, 206), (26, 171, 188, 34), (29, 264, 268, 28), (269, 265, 281, 285), (178, 181, 264, 29), (181, 54, 262, 264), (45, 256, 260, 44), (257, 255, 270, 272), (219, 218, 256, 45), (218, 251, 72, 256), (19, 249, 253, 23), (249, 67, 222, 253), (209, 208, 69, 21), (208, 64, 250, 69), (44, 260, 71, 22), (260, 259, 70, 71), (195, 194, 65, 17), (194, 60, 248, 65), (11, 245, 247, 15), (245, 59, 63, 247), (185, 184, 61, 13), (184, 56, 246, 61), (200, 62, 66, 213), (62, 201, 215, 66), (172, 52, 58, 189), (52, 174, 191, 58), (161, 169, 57, 186), (169, 50, 244, 57), (28, 268, 240, 163), (268, 266, 49, 240), (6, 53, 55, 4), (53, 242, 243, 55), (0, 48, 51, 2), (48, 164, 241, 51), (273, 271, 274, 276), (261, 73, 81, 277), (254, 258, 275, 80), (74, 75, 83, 82), (87, 85, 89, 91), (263, 267, 283, 279), (78, 79, 284, 282), (77, 76, 278, 280), (89, 88, 92, 93), (85, 84, 88, 89), (84, 86, 90, 88), (86, 87, 91, 90), (93, 92, 94, 95), (88, 90, 94, 92), (90, 91, 95, 94), (91, 89, 93, 95), (286, 289, 288, 287), (287, 288, 291, 290), (290, 291, 293, 292), (292, 293, 295, 294), (294, 295, 297, 296), (296, 297, 299, 298), (298, 299, 301, 300), (300, 301, 303, 302), (302, 303, 305, 304), (304, 305, 307, 306), (306, 307, 309, 308), (308, 309, 311, 310), (310, 311, 313, 312), (312, 313, 315, 314), (105, 103, 321, 322), (314, 315, 317, 316), (316, 317, 289, 286), (96, 98, 100, 102, 104, 106, 108, 110, 112, 114, 116, 118, 120, 122, 124, 126), (318, 319, 335, 334), (115, 113, 326, 327), (125, 123, 331, 332), (101, 99, 128, 320), (111, 109, 324, 325), (121, 119, 329, 330), (107, 105, 322, 323), (117, 115, 327, 328), (127, 125, 332, 333), (103, 101, 320, 321), (113, 111, 325, 326), (99, 97, 129, 128), (123, 121, 330, 331), (109, 107, 323, 324), (119, 117, 328, 329), (97, 127, 333, 129), (144, 145, 349, 348, 347, 346, 345, 344, 343, 342, 341, 340, 339, 338, 337, 336), (319, 143, 159, 335), (137, 136, 152, 153), (130, 318, 334, 146), (138, 137, 153, 154), (131, 130, 146, 147), (139, 138, 154, 155), (132, 131, 147, 148), (140, 139, 155, 156), (133, 132, 148, 149), (141, 140, 156, 157), (134, 133, 149, 150), (142, 141, 157, 158), (135, 134, 150, 151), (143, 142, 158, 159), (136, 135, 151, 152), (350, 351, 353, 352), (352, 353, 355, 354), (354, 355, 357, 356), (356, 357, 359, 358), (358, 359, 361, 360), (360, 361, 363, 362), (362, 363, 365, 364), (364, 365, 367, 366), (366, 367, 369, 368), (368, 369, 371, 370), (370, 371, 373, 372), (372, 373, 375, 374), (374, 375, 377, 376), (376, 377, 379, 378), (359, 357, 385, 386), (378, 379, 381, 380), (380, 381, 351, 350), (350, 352, 354, 356, 358, 360, 362, 364, 366, 368, 370, 372, 374, 376, 378, 380), (382, 383, 399, 398), (369, 367, 390, 391), (379, 377, 395, 396), (355, 353, 382, 384), (365, 363, 388, 389), (375, 373, 393, 394), (361, 359, 386, 387), (371, 369, 391, 392), (381, 379, 396, 397), (357, 355, 384, 385), (367, 365, 389, 390), (377, 375, 394, 395), (353, 351, 383, 382), (363, 361, 387, 388), (373, 371, 392, 393), (351, 381, 397, 383), (404, 403, 419, 420), (383, 397, 413, 399), (391, 390, 406, 407), (384, 382, 398, 400), (392, 391, 407, 408), (385, 384, 400, 401), (393, 392, 408, 409), (386, 385, 401, 402), (394, 393, 409, 410), (387, 386, 402, 403), (395, 394, 410, 411), (388, 387, 403, 404), (396, 395, 411, 412), (389, 388, 404, 405), (397, 396, 412, 413), (390, 389, 405, 406), (414, 415, 429, 428, 427, 426, 425, 424, 423, 422, 421, 420, 419, 418, 417, 416), (412, 411, 427, 428), (405, 404, 420, 421), (413, 412, 428, 429), (406, 405, 421, 422), (398, 399, 415, 414), (399, 413, 429, 415), (407, 406, 422, 423), (400, 398, 414, 416), (408, 407, 423, 424), (401, 400, 416, 417), (409, 408, 424, 425), (402, 401, 417, 418), (410, 409, 425, 426), (403, 402, 418, 419), (411, 410, 426, 427), (558, 561, 560, 559), (559, 560, 563, 562), (562, 563, 565, 564), (564, 565, 567, 566), (566, 567, 569, 568), (568, 569, 571, 570), (570, 571, 573, 572), (572, 573, 575, 574), (574, 575, 577, 576), (576, 577, 579, 578), (578, 579, 581, 580), (580, 581, 583, 582), (582, 583, 585, 584), (584, 585, 587, 586), (439, 437, 593, 594), (586, 587, 589, 588), (588, 589, 561, 558), (430, 432, 434, 436, 438, 440, 442, 444, 446, 448, 450, 452, 454, 456, 458, 460), (590, 591, 607, 606), (449, 447, 598, 599), (459, 457, 603, 604), (435, 433, 462, 592), (445, 443, 596, 597), (455, 453, 601, 602), (441, 439, 594, 595), (451, 449, 599, 600), (461, 459, 604, 605), (437, 435, 592, 593), (447, 445, 597, 598), (433, 431, 463, 462), (457, 455, 602, 603), (443, 441, 595, 596), (453, 451, 600, 601), (431, 461, 605, 463), (612, 483, 627, 628), (591, 477, 621, 607), (471, 470, 614, 615), (464, 590, 606, 608), (472, 471, 615, 616), (465, 464, 608, 609), (473, 472, 616, 617), (466, 465, 609, 610), (474, 473, 617, 618), (467, 466, 610, 611), (475, 474, 618, 619), (468, 467, 611, 484), (476, 475, 619, 620), (469, 468, 484, 613), (477, 476, 620, 621), (470, 469, 613, 614), (633, 504, 520, 521), (492, 491, 635, 636), (485, 612, 628, 629), (493, 492, 636, 637), (486, 485, 629, 630), (478, 479, 623, 622), (479, 493, 637, 623), (487, 486, 630, 631), (480, 478, 622, 624), (488, 487, 631, 632), (481, 480, 624, 625), (489, 488, 632, 505), (482, 481, 625, 626), (490, 489, 505, 634), (483, 482, 626, 627), (491, 490, 634, 635), (543, 542, 639, 638), (498, 497, 513, 514), (506, 633, 521, 522), (499, 498, 514, 515), (507, 506, 522, 523), (500, 499, 515, 516), (508, 507, 523, 524), (501, 500, 516, 517), (509, 508, 524, 525), (502, 501, 517, 518), (494, 495, 511, 510), (495, 509, 525, 511), (503, 502, 518, 519), (496, 494, 510, 512), (504, 503, 519, 520), (497, 496, 512, 513), (526, 527, 653, 652, 651, 650, 649, 648, 647, 646, 645, 644, 643, 642, 641, 640), (542, 544, 541, 639), (546, 545, 534, 535), (547, 543, 638, 528), (548, 546, 535, 536), (549, 547, 528, 529), (550, 548, 536, 537), (551, 549, 529, 530), (552, 550, 537, 538), (553, 551, 530, 531), (554, 552, 538, 539), (555, 553, 531, 532), (556, 554, 539, 540), (557, 555, 532, 533), (544, 556, 540, 541), (545, 557, 533, 534), (518, 517, 557, 545), (525, 524, 556, 544), (517, 516, 555, 557), (524, 523, 554, 556), (516, 515, 553, 555), (523, 522, 552, 554), (515, 514, 551, 553), (522, 521, 550, 552), (514, 513, 549, 551), (521, 520, 548, 550), (513, 512, 547, 549), (520, 519, 546, 548), (512, 510, 543, 547), (519, 518, 545, 546), (511, 525, 544, 542), (510, 511, 542, 543), (782, 785, 784, 783), (783, 784, 787, 786), (786, 787, 789, 788), (788, 789, 791, 790), (790, 791, 793, 792), (792, 793, 795, 794), (794, 795, 797, 796), (796, 797, 799, 798), (798, 799, 801, 800), (800, 801, 803, 802), (802, 803, 805, 804), (804, 805, 807, 806), (806, 807, 809, 808), (808, 809, 811, 810), (663, 661, 817, 818), (810, 811, 813, 812), (812, 813, 785, 782), (654, 656, 658, 660, 662, 664, 666, 668, 670, 672, 674, 676, 678, 680, 682, 684), (814, 815, 831, 830), (673, 671, 822, 823), (683, 681, 827, 828), (659, 657, 686, 816), (669, 667, 820, 821), (679, 677, 825, 826), (665, 663, 818, 819), (675, 673, 823, 824), (685, 683, 828, 829), (661, 659, 816, 817), (671, 669, 821, 822), (657, 655, 687, 686), (681, 679, 826, 827), (667, 665, 819, 820), (677, 675, 824, 825), (655, 685, 829, 687), (836, 707, 851, 852), (815, 701, 845, 831), (695, 694, 838, 839), (688, 814, 830, 832), (696, 695, 839, 840), (689, 688, 832, 833), (697, 696, 840, 841), (690, 689, 833, 834), (698, 697, 841, 842), (691, 690, 834, 835), (699, 698, 842, 843), (692, 691, 835, 708), (700, 699, 843, 844), (693, 692, 708, 837), (701, 700, 844, 845), (694, 693, 837, 838), (857, 728, 744, 745), (716, 715, 859, 860), (709, 836, 852, 853), (717, 716, 860, 861), (710, 709, 853, 854), (702, 703, 847, 846), (703, 717, 861, 847), (711, 710, 854, 855), (704, 702, 846, 848), (712, 711, 855, 856), (705, 704, 848, 849), (713, 712, 856, 729), (706, 705, 849, 850), (714, 713, 729, 858), (707, 706, 850, 851), (715, 714, 858, 859), (767, 766, 863, 862), (722, 721, 737, 738), (730, 857, 745, 746), (723, 722, 738, 739), (731, 730, 746, 747), (724, 723, 739, 740), (732, 731, 747, 748), (725, 724, 740, 741), (733, 732, 748, 749), (726, 725, 741, 742), (718, 719, 735, 734), (719, 733, 749, 735), (727, 726, 742, 743), (720, 718, 734, 736), (728, 727, 743, 744), (721, 720, 736, 737), (750, 751, 877, 876, 875, 874, 873, 872, 871, 870, 869, 868, 867, 866, 865, 864), (766, 768, 765, 863), (770, 769, 758, 759), (771, 767, 862, 752), (772, 770, 759, 760), (773, 771, 752, 753), (774, 772, 760, 761), (775, 773, 753, 754), (776, 774, 761, 762), (777, 775, 754, 755), (778, 776, 762, 763), (779, 777, 755, 756), (780, 778, 763, 764), (781, 779, 756, 757), (768, 780, 764, 765), (769, 781, 757, 758), (742, 741, 781, 769), (749, 748, 780, 768), (741, 740, 779, 781), (748, 747, 778, 780), (740, 739, 777, 779), (747, 746, 776, 778), (739, 738, 775, 777), (746, 745, 774, 776), (738, 737, 773, 775), (745, 744, 772, 774), (737, 736, 771, 773), (744, 743, 770, 772), (736, 734, 767, 771), (743, 742, 769, 770), (735, 749, 768, 766), (734, 735, 766, 767), (1006, 1009, 1008, 1007), (1007, 1008, 1011, 1010), (1010, 1011, 1013, 1012), (1012, 1013, 1015, 1014), (1014, 1015, 1017, 1016), (1016, 1017, 1019, 1018), (1018, 1019, 1021, 1020), (1020, 1021, 1023, 1022), (1022, 1023, 1025, 1024), (1024, 1025, 1027, 1026), (1026, 1027, 1029, 1028), (1028, 1029, 1031, 1030), (1030, 1031, 1033, 1032), (1032, 1033, 1035, 1034), (887, 885, 1041, 1042), (1034, 1035, 1037, 1036), (1036, 1037, 1009, 1006), (878, 880, 882, 884, 886, 888, 890, 892, 894, 896, 898, 900, 902, 904, 906, 908), (1038, 1039, 1055, 1054), (897, 895, 1046, 1047), (907, 905, 1051, 1052), (883, 881, 910, 1040), (893, 891, 1044, 1045), (903, 901, 1049, 1050), (889, 887, 1042, 1043), (899, 897, 1047, 1048), (909, 907, 1052, 1053), (885, 883, 1040, 1041), (895, 893, 1045, 1046), (881, 879, 911, 910), (905, 903, 1050, 1051), (891, 889, 1043, 1044), (901, 899, 1048, 1049), (879, 909, 1053, 911), (1060, 931, 1075, 1076), (1039, 925, 1069, 1055), (919, 918, 1062, 1063), (912, 1038, 1054, 1056), (920, 919, 1063, 1064), (913, 912, 1056, 1057), (921, 920, 1064, 1065), (914, 913, 1057, 1058), (922, 921, 1065, 1066), (915, 914, 1058, 1059), (923, 922, 1066, 1067), (916, 915, 1059, 932), (924, 923, 1067, 1068), (917, 916, 932, 1061), (925, 924, 1068, 1069), (918, 917, 1061, 1062), (1081, 952, 968, 969), (940, 939, 1083, 1084), (933, 1060, 1076, 1077), (941, 940, 1084, 1085), (934, 933, 1077, 1078), (926, 927, 1071, 1070), (927, 941, 1085, 1071), (935, 934, 1078, 1079), (928, 926, 1070, 1072), (936, 935, 1079, 1080), (929, 928, 1072, 1073), (937, 936, 1080, 953), (930, 929, 1073, 1074), (938, 937, 953, 1082), (931, 930, 1074, 1075), (939, 938, 1082, 1083), (991, 990, 1087, 1086), (946, 945, 961, 962), (954, 1081, 969, 970), (947, 946, 962, 963), (955, 954, 970, 971), (948, 947, 963, 964), (956, 955, 971, 972), (949, 948, 964, 965), (957, 956, 972, 973), (950, 949, 965, 966), (942, 943, 959, 958), (943, 957, 973, 959), (951, 950, 966, 967), (944, 942, 958, 960), (952, 951, 967, 968), (945, 944, 960, 961), (974, 975, 1101, 1100, 1099, 1098, 1097, 1096, 1095, 1094, 1093, 1092, 1091, 1090, 1089, 1088), (990, 992, 989, 1087), (994, 993, 982, 983), (995, 991, 1086, 976), (996, 994, 983, 984), (997, 995, 976, 977), (998, 996, 984, 985), (999, 997, 977, 978), (1000, 998, 985, 986), (1001, 999, 978, 979), (1002, 1000, 986, 987), (1003, 1001, 979, 980), (1004, 1002, 987, 988), (1005, 1003, 980, 981), (992, 1004, 988, 989), (993, 1005, 981, 982), (966, 965, 1005, 993), (973, 972, 1004, 992), (965, 964, 1003, 1005), (972, 971, 1002, 1004), (964, 963, 1001, 1003), (971, 970, 1000, 1002), (963, 962, 999, 1001), (970, 969, 998, 1000), (962, 961, 997, 999), (969, 968, 996, 998), (961, 960, 995, 997), (968, 967, 994, 996), (960, 958, 991, 995), (967, 966, 993, 994), (959, 973, 992, 990), (958, 959, 990, 991)])
me_cube.polygons.foreach_set('use_smooth', [True] * 552)
me_cube.polygons.foreach_set('material_index', [1, 1, 1, 1, 1, 1, 1, 1, 1, 1, 1, 1, 1, 1, 1, 1, 1, 1, 1, 1, 1, 1, 1, 1, 1, 1, 1, 1, 1, 1, 1, 1, 1, 1, 1, 1, 1, 1, 1, 1, 1, 1, 1, 1, 1, 1, 1, 1, 1, 1, 1, 1, 1, 1, 1, 1, 1, 1, 1, 1, 1, 1, 1, 1, 1, 1, 1, 1, 1, 1, 1, 1, 1, 1, 1, 1, 1, 1, 1, 1, 1, 1, 0, 1, 1, 1, 0, 0, 0, 0, 0, 0, 0, 0, 1, 1, 1, 1, 1, 1, 1, 1, 1, 1, 1, 1, 1, 1, 1, 1, 1, 1, 1, 1, 1, 1, 1, 1, 1, 1, 1, 1, 1, 1, 1, 1, 1, 1, 1, 1, 1, 1, 1, 1, 1, 1, 1, 1, 1, 1, 1, 1, 1, 1, 2, 2, 2, 2, 2, 2, 2, 2, 2, 2, 2, 2, 2, 2, 2, 2, 2, 2, 2, 2, 2, 2, 2, 2, 2, 2, 2, 2, 2, 2, 2, 2, 2, 2, 2, 2, 2, 2, 2, 2, 2, 2, 2, 2, 2, 2, 2, 2, 2, 2, 3, 2, 2, 2, 2, 2, 2, 2, 2, 2, 2, 2, 2, 2, 2, 2, 2, 2, 2, 2, 2, 2, 2, 2, 2, 2, 2, 2, 2, 2, 2, 2, 2, 2, 2, 2, 2, 2, 2, 2, 2, 2, 2, 2, 2, 2, 2, 2, 2, 2, 2, 2, 2, 2, 2, 2, 2, 2, 2, 2, 2, 2, 2, 2, 2, 2, 2, 2, 2, 2, 2, 2, 2, 2, 2, 2, 2, 2, 2, 2, 2, 2, 2, 2, 2, 2, 2, 2, 2, 2, 2, 2, 2, 2, 2, 2, 2, 2, 2, 2, 2, 2, 2, 2, 2, 2, 2, 2, 2, 2, 2, 2, 2, 2, 2, 2, 2, 2, 2, 2, 2, 2, 2, 2, 2, 2, 2, 2, 2, 2, 2, 2, 2, 2, 2, 2, 2, 2, 2, 2, 2, 2, 2, 2, 2, 2, 2, 2, 2, 2, 2, 2, 2, 2, 2, 2, 2, 2, 2, 2, 2, 2, 2, 2, 2, 2, 2, 2, 2, 2, 2, 2, 2, 2, 2, 2, 2, 2, 2, 2, 2, 2, 2, 2, 2, 2, 2, 2, 2, 2, 2, 2, 2, 2, 2, 2, 2, 2, 2, 2, 2, 2, 2, 2, 2, 2, 2, 2, 2, 2, 2, 2, 2, 2, 2, 2, 2, 2, 2, 2, 2, 2, 2, 2, 2, 2, 2, 2, 2, 2, 2, 2, 2, 2, 2, 2, 2, 2, 2, 2, 2, 2, 2, 2, 2, 2, 2, 2, 2, 2, 2, 2, 2, 2, 2, 2, 2, 2, 2, 2, 2, 2, 2, 2, 2, 2, 2, 2, 2, 2, 2, 2, 2, 2, 2, 2, 2, 2, 2, 2, 2, 2, 2, 2, 2, 2, 2, 2, 2, 2, 2, 2, 2, 2, 2, 2, 2, 2, 2, 2, 2, 2, 2, 2, 2, 2, 2, 2, 2, 2, 2, 2, 2, 2, 2, 2, 2, 2, 2, 2, 2, 2, 2, 2, 2, 2, 2, 2, 2, 2, 2, 2, 2, 2, 2, 2, 2, 2, 2, 2, 2, 2, 2, 2, 2, 2, 2, 2, 2, 2, 2, 2, 2, 2, 2, 2, 2, 2])
me_cube.materials.append(mat_screen)
me_cube.materials.append(mat_body)
me_cube.materials.append(mat_button)
me_cube.materials.append(mat_on_button)
me_cube.use_remesh_preserve_volume = False
me_cube.use_remesh_preserve_attributes = False
me_cube.use_mirror_vertex_groups = False
me_cube.update()

# ---- objects
ob_cube = bpy.data.objects.new('Cube', me_cube)

# ---- transforms, parenting, visibility, modifiers, constraints
ob_cube.location = (0.0, 0.0, 1.507)
ob_cube.lineart.crease_threshold = 0.0

# ---- collection membership
col_collection_1.objects.link(ob_cube)

# ---- scene / render settings (as saved in the file)
scene.frame_start = 1; scene.frame_end = 250; scene.frame_set(1)
scene.render.engine = 'BLENDER_EEVEE_NEXT'
scene.render.resolution_percentage = 50
scene.render.dither_intensity = 0.0
scene.cycles.use_denoising = False
scene.cycles.samples = 128
scene.cycles.sampling_pattern = 'TABULATED_SOBOL'
scene.cycles.use_adaptive_sampling = False
scene.cycles.use_light_tree = False
scene.cycles.blur_glossy = 0.0
scene.cycles.sample_clamp_indirect = 0.0
scene.view_settings.view_transform = 'Standard'
bpy.context.view_layer.update()

# ---- added for rendering (the .blend has no active camera and no usable light): camera, sun
cam_auto = bpy.data.cameras.new('AutoCamera')
cam_auto.lens = 50.0
cam_auto.sensor_width = 36.0
cam_auto.clip_end = 1000.0
ob_auto_camera = bpy.data.objects.new('AutoCamera', cam_auto)
scene.collection.objects.link(ob_auto_camera)
ob_auto_camera.location = (3.74561, -4.30653, 4.25783)
ob_auto_camera.rotation_euler = (1.09748, -7.21219e-08, 0.694738)
scene.camera = ob_auto_camera
light_auto_sun = bpy.data.lights.new('AutoSun', 'SUN')
light_auto_sun.energy = 3.0
light_auto_sun.angle = 0.0523599
ob_auto_sun = bpy.data.objects.new('AutoSun', light_auto_sun)
scene.collection.objects.link(ob_auto_sun)
ob_auto_sun.rotation_euler = (0.872665, 0.174533, 0.523599)
bpy.context.view_layer.update()
